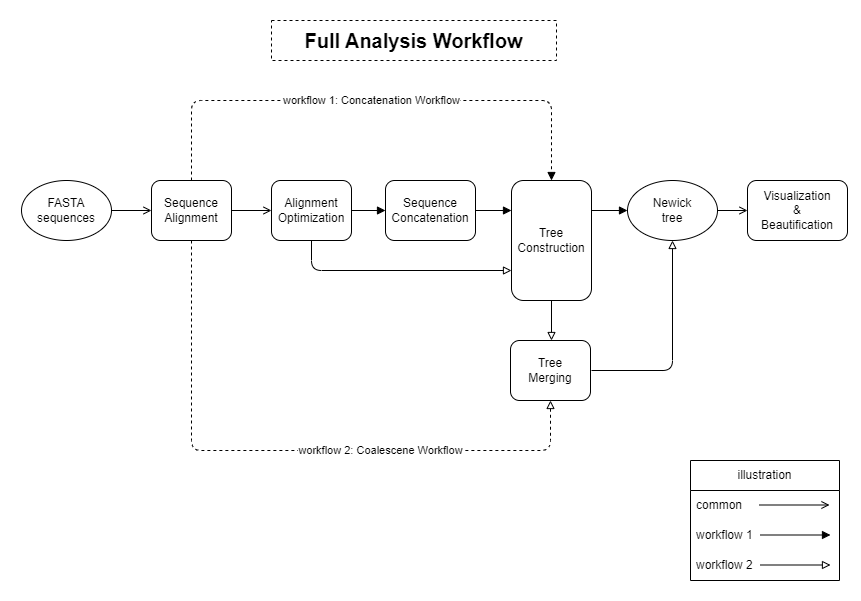

The diagram above was exported from draw.io. Its source (the exported page's mxGraphModel, read from the mxfile embedded in the PNG):
<mxGraphModel dx="901" dy="474" grid="1" gridSize="10" guides="1" tooltips="1" connect="1" arrows="1" fold="1" page="1" pageScale="1" pageWidth="827" pageHeight="1169" math="0" shadow="0">
  <root>
    <mxCell id="0" />
    <mxCell id="1" parent="0" />
    <mxCell id="42" value="" style="rounded=0;whiteSpace=wrap;html=1;strokeColor=none;" parent="1" vertex="1">
      <mxGeometry y="300" width="860" height="600" as="geometry" />
    </mxCell>
    <mxCell id="32" style="edgeStyle=orthogonalEdgeStyle;html=1;exitX=1;exitY=0.5;exitDx=0;exitDy=0;entryX=0;entryY=0.5;entryDx=0;entryDy=0;endArrow=open;endFill=0;" parent="1" source="3" target="4" edge="1">
      <mxGeometry relative="1" as="geometry" />
    </mxCell>
    <mxCell id="3" value="FASTA&lt;br&gt;sequences" style="ellipse;whiteSpace=wrap;html=1;" parent="1" vertex="1">
      <mxGeometry x="21" y="480" width="90" height="60" as="geometry" />
    </mxCell>
    <mxCell id="14" style="edgeStyle=none;html=1;entryX=0;entryY=0.5;entryDx=0;entryDy=0;endArrow=open;endFill=0;" parent="1" source="4" target="5" edge="1">
      <mxGeometry relative="1" as="geometry" />
    </mxCell>
    <mxCell id="54" value="workflow 1: Concatenation Workflow" style="edgeStyle=orthogonalEdgeStyle;html=1;entryX=0.5;entryY=0;entryDx=0;entryDy=0;endArrow=block;endFill=1;dashed=1;" parent="1" source="4" target="7" edge="1">
      <mxGeometry relative="1" as="geometry">
        <Array as="points">
          <mxPoint x="191" y="400" />
          <mxPoint x="551" y="400" />
        </Array>
      </mxGeometry>
    </mxCell>
    <mxCell id="55" value="workflow 2: Coalescene Workflow" style="edgeStyle=orthogonalEdgeStyle;html=1;entryX=0.5;entryY=1;entryDx=0;entryDy=0;dashed=1;endArrow=block;endFill=0;" parent="1" source="4" target="8" edge="1">
      <mxGeometry x="0.2892" relative="1" as="geometry">
        <Array as="points">
          <mxPoint x="191" y="750" />
          <mxPoint x="550" y="750" />
        </Array>
        <mxPoint as="offset" />
      </mxGeometry>
    </mxCell>
    <mxCell id="4" value="Sequence&lt;br&gt;Alignment" style="rounded=1;whiteSpace=wrap;html=1;" parent="1" vertex="1">
      <mxGeometry x="151" y="480" width="80" height="60" as="geometry" />
    </mxCell>
    <mxCell id="33" style="edgeStyle=orthogonalEdgeStyle;html=1;entryX=0;entryY=0.5;entryDx=0;entryDy=0;endArrow=block;endFill=1;" parent="1" source="5" target="6" edge="1">
      <mxGeometry relative="1" as="geometry" />
    </mxCell>
    <mxCell id="35" style="edgeStyle=orthogonalEdgeStyle;html=1;entryX=0;entryY=0.75;entryDx=0;entryDy=0;endArrow=block;endFill=0;" parent="1" source="5" target="7" edge="1">
      <mxGeometry relative="1" as="geometry">
        <Array as="points">
          <mxPoint x="311" y="570" />
        </Array>
      </mxGeometry>
    </mxCell>
    <mxCell id="5" value="Alignment&lt;br&gt;Optimization" style="rounded=1;whiteSpace=wrap;html=1;" parent="1" vertex="1">
      <mxGeometry x="271" y="480" width="80" height="60" as="geometry" />
    </mxCell>
    <mxCell id="34" style="edgeStyle=orthogonalEdgeStyle;html=1;exitX=1;exitY=0.5;exitDx=0;exitDy=0;entryX=0;entryY=0.25;entryDx=0;entryDy=0;endArrow=block;endFill=1;" parent="1" source="6" target="7" edge="1">
      <mxGeometry relative="1" as="geometry" />
    </mxCell>
    <mxCell id="6" value="Sequence&lt;br&gt;Concatenation" style="rounded=1;whiteSpace=wrap;html=1;" parent="1" vertex="1">
      <mxGeometry x="385" y="480" width="90" height="60" as="geometry" />
    </mxCell>
    <mxCell id="36" style="edgeStyle=orthogonalEdgeStyle;html=1;entryX=0.5;entryY=0;entryDx=0;entryDy=0;endArrow=block;endFill=0;" parent="1" source="7" edge="1">
      <mxGeometry relative="1" as="geometry">
        <mxPoint x="551" y="640" as="targetPoint" />
      </mxGeometry>
    </mxCell>
    <mxCell id="40" style="edgeStyle=orthogonalEdgeStyle;html=1;exitX=1;exitY=0.25;exitDx=0;exitDy=0;endArrow=block;endFill=1;" parent="1" source="7" target="39" edge="1">
      <mxGeometry relative="1" as="geometry" />
    </mxCell>
    <mxCell id="7" value="Tree&lt;br&gt;Construction" style="rounded=1;whiteSpace=wrap;html=1;" parent="1" vertex="1">
      <mxGeometry x="511" y="480" width="80" height="120" as="geometry" />
    </mxCell>
    <mxCell id="41" style="edgeStyle=orthogonalEdgeStyle;html=1;exitX=1;exitY=0.5;exitDx=0;exitDy=0;entryX=0.5;entryY=1;entryDx=0;entryDy=0;endArrow=block;endFill=0;" parent="1" target="39" edge="1">
      <mxGeometry relative="1" as="geometry">
        <mxPoint x="591" y="670" as="sourcePoint" />
      </mxGeometry>
    </mxCell>
    <mxCell id="8" value="Tree&lt;br&gt;Merging" style="rounded=1;whiteSpace=wrap;html=1;" parent="1" vertex="1">
      <mxGeometry x="510" y="640" width="80" height="60" as="geometry" />
    </mxCell>
    <mxCell id="37" value="Visualization&lt;br&gt;&amp;amp;&lt;br&gt;Beautification" style="rounded=1;whiteSpace=wrap;html=1;" parent="1" vertex="1">
      <mxGeometry x="747" y="480" width="100" height="60" as="geometry" />
    </mxCell>
    <mxCell id="43" style="edgeStyle=orthogonalEdgeStyle;html=1;entryX=0;entryY=0.5;entryDx=0;entryDy=0;endArrow=open;endFill=0;" parent="1" source="39" target="37" edge="1">
      <mxGeometry relative="1" as="geometry" />
    </mxCell>
    <mxCell id="39" value="Newick&lt;br&gt;tree" style="ellipse;whiteSpace=wrap;html=1;" parent="1" vertex="1">
      <mxGeometry x="627" y="480" width="90" height="60" as="geometry" />
    </mxCell>
    <mxCell id="50" value="illustration" style="swimlane;fontStyle=0;childLayout=stackLayout;horizontal=1;startSize=30;horizontalStack=0;resizeParent=1;resizeParentMax=0;resizeLast=0;collapsible=1;marginBottom=0;whiteSpace=wrap;html=1;" parent="1" vertex="1">
      <mxGeometry x="690" y="760" width="149" height="120" as="geometry" />
    </mxCell>
    <mxCell id="46" value="" style="endArrow=open;html=1;endFill=0;" parent="50" edge="1">
      <mxGeometry width="50" height="50" relative="1" as="geometry">
        <mxPoint x="69" y="44.5" as="sourcePoint" />
        <mxPoint x="139" y="44.5" as="targetPoint" />
      </mxGeometry>
    </mxCell>
    <mxCell id="51" value="common" style="text;strokeColor=none;fillColor=none;align=left;verticalAlign=middle;spacingLeft=4;spacingRight=4;overflow=hidden;points=[[0,0.5],[1,0.5]];portConstraint=eastwest;rotatable=0;whiteSpace=wrap;html=1;" parent="50" vertex="1">
      <mxGeometry y="30" width="149" height="30" as="geometry" />
    </mxCell>
    <mxCell id="48" value="" style="endArrow=block;html=1;endFill=1;" parent="50" edge="1">
      <mxGeometry width="50" height="50" relative="1" as="geometry">
        <mxPoint x="70" y="74.5" as="sourcePoint" />
        <mxPoint x="140" y="74.5" as="targetPoint" />
      </mxGeometry>
    </mxCell>
    <mxCell id="52" value="workflow 1" style="text;strokeColor=none;fillColor=none;align=left;verticalAlign=middle;spacingLeft=4;spacingRight=4;overflow=hidden;points=[[0,0.5],[1,0.5]];portConstraint=eastwest;rotatable=0;whiteSpace=wrap;html=1;" parent="50" vertex="1">
      <mxGeometry y="60" width="149" height="30" as="geometry" />
    </mxCell>
    <mxCell id="53" value="workflow 2" style="text;strokeColor=none;fillColor=none;align=left;verticalAlign=middle;spacingLeft=4;spacingRight=4;overflow=hidden;points=[[0,0.5],[1,0.5]];portConstraint=eastwest;rotatable=0;whiteSpace=wrap;html=1;" parent="50" vertex="1">
      <mxGeometry y="90" width="149" height="30" as="geometry" />
    </mxCell>
    <mxCell id="47" value="" style="endArrow=block;html=1;endFill=0;" parent="50" edge="1">
      <mxGeometry width="50" height="50" relative="1" as="geometry">
        <mxPoint x="70" y="104.5" as="sourcePoint" />
        <mxPoint x="140" y="104.5" as="targetPoint" />
      </mxGeometry>
    </mxCell>
    <mxCell id="56" value="&lt;b style=&quot;font-size: 20px;&quot;&gt;Full Analysis Workflow&lt;/b&gt;" style="rounded=0;whiteSpace=wrap;html=1;dashed=1;" parent="1" vertex="1">
      <mxGeometry x="271" y="320" width="285" height="40" as="geometry" />
    </mxCell>
  </root>
</mxGraphModel>